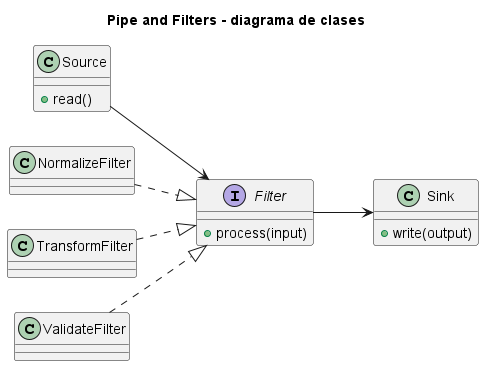

The diagram above was rendered by PlantUML. Its source (embedded in the PNG):
@startuml
title Pipe and Filters - diagrama de clases
left to right direction
interface Filter {
  +process(input)
}
class Source {
  +read()
}
class NormalizeFilter
class TransformFilter
class ValidateFilter
class Sink {
  +write(output)
}
NormalizeFilter ..|> Filter
TransformFilter ..|> Filter
ValidateFilter ..|> Filter
Source --> Filter
Filter --> Sink
@enduml